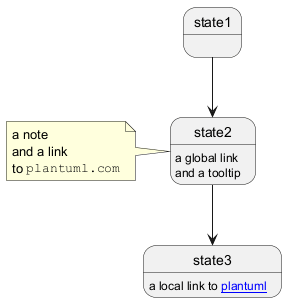

The diagram above was rendered by PlantUML. Its source (embedded in the PNG):
@startuml
state state1 [[http://plantuml.com/link]]
state state2 [[http://plantuml.com/state{this is a tooltip\nand a link to "plantuml/state"}]]
state2 : a global link\nand a tooltip
note left [[http://plantuml.com]]
a note
and a link
to ""plantuml.com""
end note
state3 : a local link to [[http://plantuml.com plantuml]]

state1 --> state2
state2 --> state3
@enduml